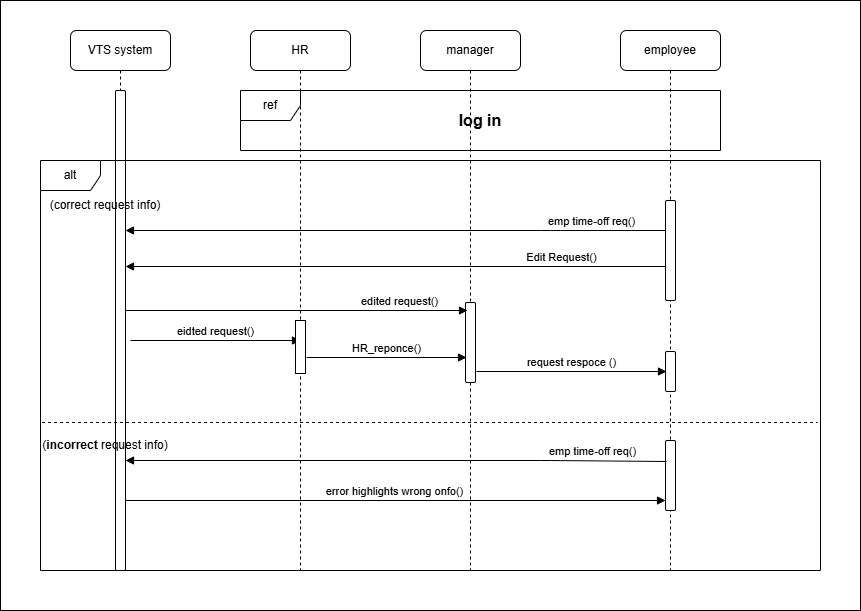

The diagram above was exported from draw.io. Its source (the exported page's mxGraphModel, read from the mxfile embedded in the PNG):
<mxGraphModel dx="1994" dy="633" grid="1" gridSize="10" guides="1" tooltips="1" connect="1" arrows="1" fold="1" page="1" pageScale="1" pageWidth="850" pageHeight="1100" background="none" math="0" shadow="0" adaptiveColors="none">
  <root>
    <mxCell id="0" />
    <mxCell id="J-xxqDo0MqO-jpUR-XiY-5" parent="0" style="locked=0;" value="Untitled Layer" />
    <mxCell id="J-xxqDo0MqO-jpUR-XiY-6" parent="J-xxqDo0MqO-jpUR-XiY-5" style="rounded=0;whiteSpace=wrap;html=1;" value="" vertex="1">
      <mxGeometry height="610" width="860" x="-140" y="10" as="geometry" />
    </mxCell>
    <mxCell id="0gTSTclMUb5md5BrAF1--6" edge="1" parent="J-xxqDo0MqO-jpUR-XiY-5" style="html=1;verticalAlign=bottom;endArrow=block;curved=0;rounded=0;" value="eidted request()">
      <mxGeometry relative="1" width="80" as="geometry">
        <mxPoint x="-10" y="350" as="sourcePoint" />
        <mxPoint x="160" y="350" as="targetPoint" />
      </mxGeometry>
    </mxCell>
    <mxCell id="0gTSTclMUb5md5BrAF1--7" edge="1" parent="J-xxqDo0MqO-jpUR-XiY-5" style="html=1;verticalAlign=bottom;endArrow=block;curved=0;rounded=0;" value="HR_reponce()">
      <mxGeometry relative="1" width="80" as="geometry">
        <mxPoint x="166" y="367" as="sourcePoint" />
        <mxPoint x="326" y="367" as="targetPoint" />
      </mxGeometry>
    </mxCell>
    <mxCell id="iwssBJJS3B7sfQiYmoKT-3" edge="1" parent="J-xxqDo0MqO-jpUR-XiY-5" style="html=1;verticalAlign=bottom;endArrow=block;curved=0;rounded=0;" value="Edit Request()">
      <mxGeometry relative="1" width="80" x="-0.6111" as="geometry">
        <mxPoint x="1" as="offset" />
        <mxPoint x="525" y="276" as="sourcePoint" />
        <mxPoint x="-15" y="276" as="targetPoint" />
      </mxGeometry>
    </mxCell>
    <mxCell id="1" parent="0" style="locked=0;" />
    <mxCell id="KKe9-kD5GiG22Fwk5txP-10" parent="1" style="shape=umlLifeline;perimeter=lifelinePerimeter;whiteSpace=wrap;html=1;container=1;dropTarget=0;collapsible=0;recursiveResize=0;outlineConnect=0;portConstraint=eastwest;newEdgeStyle={&quot;curved&quot;:0,&quot;rounded&quot;:0};size=40;labelBackgroundColor=none;rounded=1;" value="manager" vertex="1">
      <mxGeometry height="540" width="100" x="280" y="40" as="geometry" />
    </mxCell>
    <mxCell id="KKe9-kD5GiG22Fwk5txP-24" parent="KKe9-kD5GiG22Fwk5txP-10" style="html=1;points=[[0,0,0,0,5],[0,1,0,0,-5],[1,0,0,0,5],[1,1,0,0,-5]];perimeter=orthogonalPerimeter;outlineConnect=0;targetShapes=umlLifeline;portConstraint=eastwest;newEdgeStyle={&quot;curved&quot;:0,&quot;rounded&quot;:0};labelBackgroundColor=none;rounded=1;" value="" vertex="1">
      <mxGeometry height="80" width="10" x="45" y="272" as="geometry" />
    </mxCell>
    <mxCell id="KKe9-kD5GiG22Fwk5txP-11" parent="1" style="shape=umlLifeline;perimeter=lifelinePerimeter;whiteSpace=wrap;html=1;container=1;dropTarget=0;collapsible=0;recursiveResize=0;outlineConnect=0;portConstraint=eastwest;newEdgeStyle={&quot;curved&quot;:0,&quot;rounded&quot;:0};labelBackgroundColor=none;rounded=1;" value="employee" vertex="1">
      <mxGeometry height="540" width="100" x="480" y="40" as="geometry" />
    </mxCell>
    <mxCell id="KKe9-kD5GiG22Fwk5txP-15" parent="KKe9-kD5GiG22Fwk5txP-11" style="html=1;points=[[0,0,0,0,5],[0,1,0,0,-5],[1,0,0,0,5],[1,1,0,0,-5]];perimeter=orthogonalPerimeter;outlineConnect=0;targetShapes=umlLifeline;portConstraint=eastwest;newEdgeStyle={&quot;curved&quot;:0,&quot;rounded&quot;:0};labelBackgroundColor=none;rounded=1;" value="" vertex="1">
      <mxGeometry height="100" width="10" x="45" y="170" as="geometry" />
    </mxCell>
    <mxCell id="KKe9-kD5GiG22Fwk5txP-39" parent="KKe9-kD5GiG22Fwk5txP-11" style="html=1;points=[[0,0,0,0,5],[0,1,0,0,-5],[1,0,0,0,5],[1,1,0,0,-5]];perimeter=orthogonalPerimeter;outlineConnect=0;targetShapes=umlLifeline;portConstraint=eastwest;newEdgeStyle={&quot;curved&quot;:0,&quot;rounded&quot;:0};labelBackgroundColor=none;rounded=1;" value="" vertex="1">
      <mxGeometry height="70" width="10" x="45" y="410" as="geometry" />
    </mxCell>
    <mxCell id="KKe9-kD5GiG22Fwk5txP-34" parent="KKe9-kD5GiG22Fwk5txP-11" style="html=1;points=[[0,0,0,0,5],[0,1,0,0,-5],[1,0,0,0,5],[1,1,0,0,-5]];perimeter=orthogonalPerimeter;outlineConnect=0;targetShapes=umlLifeline;portConstraint=eastwest;newEdgeStyle={&quot;curved&quot;:0,&quot;rounded&quot;:0};labelBackgroundColor=none;rounded=1;" value="" vertex="1">
      <mxGeometry height="40" width="10" x="45" y="321" as="geometry" />
    </mxCell>
    <mxCell id="KKe9-kD5GiG22Fwk5txP-12" parent="1" style="shape=umlLifeline;perimeter=lifelinePerimeter;whiteSpace=wrap;html=1;container=1;dropTarget=0;collapsible=0;recursiveResize=0;outlineConnect=0;portConstraint=eastwest;newEdgeStyle={&quot;curved&quot;:0,&quot;rounded&quot;:0};labelBackgroundColor=none;rounded=1;" value="VTS system" vertex="1">
      <mxGeometry height="540" width="100" x="-70" y="40" as="geometry" />
    </mxCell>
    <mxCell id="KKe9-kD5GiG22Fwk5txP-16" parent="KKe9-kD5GiG22Fwk5txP-12" style="html=1;points=[[0,0,0,0,5],[0,1,0,0,-5],[1,0,0,0,5],[1,1,0,0,-5]];perimeter=orthogonalPerimeter;outlineConnect=0;targetShapes=umlLifeline;portConstraint=eastwest;newEdgeStyle={&quot;curved&quot;:0,&quot;rounded&quot;:0};labelBackgroundColor=none;rounded=1;" value="" vertex="1">
      <mxGeometry height="480" width="10" x="45" y="60" as="geometry" />
    </mxCell>
    <mxCell id="KKe9-kD5GiG22Fwk5txP-13" parent="1" style="shape=umlFrame;whiteSpace=wrap;html=1;pointerEvents=0;labelBackgroundColor=none;rounded=1;" value="ref" vertex="1">
      <mxGeometry height="60" width="480" x="100" y="100" as="geometry" />
    </mxCell>
    <mxCell id="KKe9-kD5GiG22Fwk5txP-14" parent="1" style="text;html=1;whiteSpace=wrap;strokeColor=none;fillColor=none;align=center;verticalAlign=middle;rounded=1;labelBackgroundColor=none;" value="&lt;b&gt;&lt;font style=&quot;font-size: 16px;&quot;&gt;log in&lt;/font&gt;&lt;/b&gt;" vertex="1">
      <mxGeometry height="30" width="60" x="310" y="115" as="geometry" />
    </mxCell>
    <mxCell id="KKe9-kD5GiG22Fwk5txP-18" edge="1" parent="1" style="html=1;verticalAlign=bottom;endArrow=block;curved=0;rounded=1;labelBackgroundColor=none;fontColor=default;" value="edited request()">
      <mxGeometry relative="1" width="80" x="0.6082" as="geometry">
        <mxPoint x="-1" as="offset" />
        <mxPoint x="-15" y="320" as="sourcePoint" />
        <mxPoint x="327" y="320" as="targetPoint" />
      </mxGeometry>
    </mxCell>
    <mxCell id="KKe9-kD5GiG22Fwk5txP-19" parent="1" style="shape=umlFrame;whiteSpace=wrap;html=1;pointerEvents=0;labelBackgroundColor=none;rounded=1;" value="alt" vertex="1">
      <mxGeometry height="410" width="780" x="-100" y="170" as="geometry" />
    </mxCell>
    <mxCell id="KKe9-kD5GiG22Fwk5txP-22" edge="1" parent="1" style="html=1;verticalAlign=bottom;endArrow=block;curved=0;rounded=1;strokeWidth=1;labelBackgroundColor=none;fontColor=default;" value="error highlights wrong onfo()">
      <mxGeometry relative="1" width="80" x="-0.0051" as="geometry">
        <mxPoint as="offset" />
        <mxPoint x="-15" y="510" as="sourcePoint" />
        <mxPoint x="525" y="510" as="targetPoint" />
      </mxGeometry>
    </mxCell>
    <mxCell id="KKe9-kD5GiG22Fwk5txP-23" parent="1" style="text;html=1;whiteSpace=wrap;strokeColor=none;fillColor=none;align=center;verticalAlign=middle;rounded=1;labelBackgroundColor=none;" value="(correct request info)" vertex="1">
      <mxGeometry height="30" width="130" x="-100" y="200" as="geometry" />
    </mxCell>
    <mxCell id="KKe9-kD5GiG22Fwk5txP-25" edge="1" parent="1" source="KKe9-kD5GiG22Fwk5txP-15" style="html=1;verticalAlign=bottom;endArrow=block;curved=0;rounded=1;labelBackgroundColor=none;fontColor=default;" target="KKe9-kD5GiG22Fwk5txP-16" value="emp time-off req()">
      <mxGeometry relative="1" width="80" x="-0.7272" as="geometry">
        <mxPoint as="offset" />
        <Array as="points">
          <mxPoint x="410" y="240" />
        </Array>
        <mxPoint x="520" y="240" as="sourcePoint" />
        <mxPoint x="134.16666666666674" y="240" as="targetPoint" />
      </mxGeometry>
    </mxCell>
    <mxCell id="KKe9-kD5GiG22Fwk5txP-35" edge="1" parent="1" style="html=1;verticalAlign=bottom;endArrow=block;curved=0;rounded=1;labelBackgroundColor=none;fontColor=default;" value="request respoce ()">
      <mxGeometry relative="1" width="80" as="geometry">
        <mxPoint x="336" y="381" as="sourcePoint" />
        <mxPoint x="526" y="381" as="targetPoint" />
      </mxGeometry>
    </mxCell>
    <mxCell id="KKe9-kD5GiG22Fwk5txP-36" edge="1" parent="1" source="KKe9-kD5GiG22Fwk5txP-19" style="endArrow=none;dashed=1;html=1;rounded=1;exitX=0.002;exitY=0.639;exitDx=0;exitDy=0;labelBackgroundColor=none;fontColor=default;entryX=0.996;entryY=0.639;entryDx=0;entryDy=0;entryPerimeter=0;exitPerimeter=0;" target="KKe9-kD5GiG22Fwk5txP-19" value="">
      <mxGeometry height="50" relative="1" width="50" as="geometry">
        <mxPoint x="-100" y="441" as="sourcePoint" />
        <mxPoint x="680" y="370" as="targetPoint" />
      </mxGeometry>
    </mxCell>
    <mxCell id="KKe9-kD5GiG22Fwk5txP-37" parent="1" style="text;html=1;whiteSpace=wrap;strokeColor=none;fillColor=none;align=center;verticalAlign=middle;rounded=1;labelBackgroundColor=none;" value="(&lt;b&gt;incorrect&lt;/b&gt; request info)" vertex="1">
      <mxGeometry height="30" width="130" x="-100" y="440" as="geometry" />
    </mxCell>
    <mxCell id="KKe9-kD5GiG22Fwk5txP-38" edge="1" parent="1" style="html=1;verticalAlign=bottom;endArrow=block;curved=0;rounded=1;exitX=0.067;exitY=0.484;exitDx=0;exitDy=0;exitPerimeter=0;labelBackgroundColor=none;fontColor=default;" value="emp time-off req()">
      <mxGeometry relative="1" width="80" x="-0.7272" as="geometry">
        <mxPoint as="offset" />
        <Array as="points">
          <mxPoint x="409.9199999999999" y="470" />
        </Array>
        <mxPoint x="525.9199999999998" y="471" as="sourcePoint" />
        <mxPoint x="-15" y="470" as="targetPoint" />
      </mxGeometry>
    </mxCell>
    <mxCell id="0gTSTclMUb5md5BrAF1--1" parent="1" style="shape=umlLifeline;perimeter=lifelinePerimeter;whiteSpace=wrap;html=1;container=1;dropTarget=0;collapsible=0;recursiveResize=0;outlineConnect=0;portConstraint=eastwest;newEdgeStyle={&quot;curved&quot;:0,&quot;rounded&quot;:0};size=40;labelBackgroundColor=none;rounded=1;" value="HR" vertex="1">
      <mxGeometry height="540" width="100" x="110" y="40" as="geometry" />
    </mxCell>
    <mxCell id="0gTSTclMUb5md5BrAF1--5" parent="0gTSTclMUb5md5BrAF1--1" style="html=1;points=[[0,0,0,0,5],[0,1,0,0,-5],[1,0,0,0,5],[1,1,0,0,-5]];perimeter=orthogonalPerimeter;outlineConnect=0;targetShapes=umlLifeline;portConstraint=eastwest;newEdgeStyle={&quot;curved&quot;:0,&quot;rounded&quot;:0};" value="" vertex="1">
      <mxGeometry height="53" width="10" x="45" y="290" as="geometry" />
    </mxCell>
  </root>
</mxGraphModel>